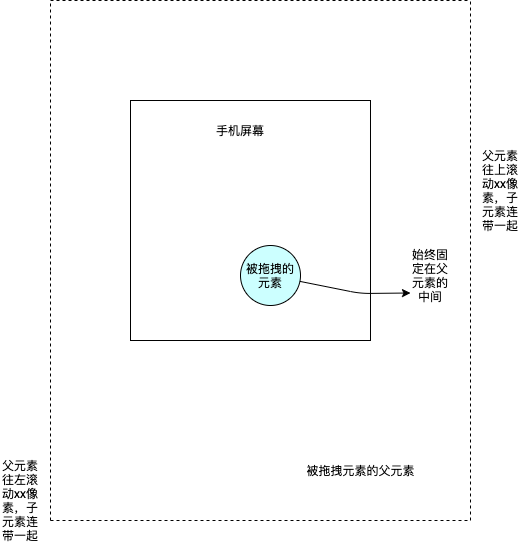

The diagram above was exported from draw.io. Its source (the exported page's mxGraphModel, read from the mxfile embedded in the PNG):
<mxGraphModel dx="1465" dy="949" grid="1" gridSize="10" guides="1" tooltips="1" connect="1" arrows="1" fold="1" page="1" pageScale="1" pageWidth="827" pageHeight="1169" math="0" shadow="0">
  <root>
    <mxCell id="0" />
    <mxCell id="1" parent="0" />
    <mxCell id="I77tkunJ909z8H4PKZ2Y-1" value="" style="whiteSpace=wrap;html=1;aspect=fixed;" vertex="1" parent="1">
      <mxGeometry x="320" y="240" width="240" height="240" as="geometry" />
    </mxCell>
    <mxCell id="I77tkunJ909z8H4PKZ2Y-2" value="手机屏幕" style="text;html=1;strokeColor=none;fillColor=none;align=center;verticalAlign=middle;whiteSpace=wrap;rounded=0;" vertex="1" parent="1">
      <mxGeometry x="390" y="260" width="80" height="20" as="geometry" />
    </mxCell>
    <mxCell id="I77tkunJ909z8H4PKZ2Y-3" value="被拖拽的元素" style="ellipse;whiteSpace=wrap;html=1;aspect=fixed;fillColor=#CCFFFF;" vertex="1" parent="1">
      <mxGeometry x="430" y="385" width="60" height="60" as="geometry" />
    </mxCell>
    <mxCell id="I77tkunJ909z8H4PKZ2Y-4" value="" style="endArrow=none;dashed=1;html=1;" edge="1" parent="1">
      <mxGeometry width="50" height="50" relative="1" as="geometry">
        <mxPoint x="240" y="140" as="sourcePoint" />
        <mxPoint x="660" y="140" as="targetPoint" />
      </mxGeometry>
    </mxCell>
    <mxCell id="I77tkunJ909z8H4PKZ2Y-5" value="" style="endArrow=none;dashed=1;html=1;" edge="1" parent="1">
      <mxGeometry width="50" height="50" relative="1" as="geometry">
        <mxPoint x="660" y="660" as="sourcePoint" />
        <mxPoint x="660" y="140" as="targetPoint" />
      </mxGeometry>
    </mxCell>
    <mxCell id="I77tkunJ909z8H4PKZ2Y-6" value="" style="endArrow=none;dashed=1;html=1;" edge="1" parent="1">
      <mxGeometry width="50" height="50" relative="1" as="geometry">
        <mxPoint x="240" y="660" as="sourcePoint" />
        <mxPoint x="240" y="410" as="targetPoint" />
      </mxGeometry>
    </mxCell>
    <mxCell id="I77tkunJ909z8H4PKZ2Y-7" value="" style="endArrow=none;dashed=1;html=1;" edge="1" parent="1">
      <mxGeometry width="50" height="50" relative="1" as="geometry">
        <mxPoint x="240" y="660" as="sourcePoint" />
        <mxPoint x="660" y="660" as="targetPoint" />
      </mxGeometry>
    </mxCell>
    <mxCell id="I77tkunJ909z8H4PKZ2Y-8" value="被拖拽元素的父元素" style="text;html=1;align=center;verticalAlign=middle;resizable=0;points=[];autosize=1;" vertex="1" parent="1">
      <mxGeometry x="490" y="600" width="120" height="20" as="geometry" />
    </mxCell>
    <mxCell id="I77tkunJ909z8H4PKZ2Y-9" value="" style="text;html=1;strokeColor=none;fillColor=none;align=center;verticalAlign=middle;whiteSpace=wrap;rounded=0;" vertex="1" parent="1">
      <mxGeometry x="450" y="460" width="40" height="20" as="geometry" />
    </mxCell>
    <mxCell id="I77tkunJ909z8H4PKZ2Y-10" value="" style="endArrow=classic;html=1;entryX=0;entryY=0.75;entryDx=0;entryDy=0;" edge="1" parent="1" source="I77tkunJ909z8H4PKZ2Y-3" target="I77tkunJ909z8H4PKZ2Y-11">
      <mxGeometry width="50" height="50" relative="1" as="geometry">
        <mxPoint x="440" y="500" as="sourcePoint" />
        <mxPoint x="600" y="480" as="targetPoint" />
        <Array as="points">
          <mxPoint x="550" y="433" />
        </Array>
      </mxGeometry>
    </mxCell>
    <mxCell id="I77tkunJ909z8H4PKZ2Y-11" value="始终固定在父元素的中间" style="text;html=1;strokeColor=none;fillColor=none;align=center;verticalAlign=middle;whiteSpace=wrap;rounded=0;" vertex="1" parent="1">
      <mxGeometry x="600" y="380" width="40" height="70" as="geometry" />
    </mxCell>
    <mxCell id="I77tkunJ909z8H4PKZ2Y-27" value="" style="endArrow=none;dashed=1;html=1;" edge="1" parent="1">
      <mxGeometry width="50" height="50" relative="1" as="geometry">
        <mxPoint x="240" y="410" as="sourcePoint" />
        <mxPoint x="240" y="140" as="targetPoint" />
        <Array as="points" />
      </mxGeometry>
    </mxCell>
    <mxCell id="I77tkunJ909z8H4PKZ2Y-29" value="父元素往上滚动xx像素，子元素连带一起" style="text;html=1;strokeColor=none;fillColor=none;align=center;verticalAlign=middle;whiteSpace=wrap;rounded=0;" vertex="1" parent="1">
      <mxGeometry x="670" y="320" width="40" height="20" as="geometry" />
    </mxCell>
    <mxCell id="I77tkunJ909z8H4PKZ2Y-31" value="父元素往左滚动xx像素，子元素连带一起" style="text;html=1;strokeColor=none;fillColor=none;align=center;verticalAlign=middle;whiteSpace=wrap;rounded=0;" vertex="1" parent="1">
      <mxGeometry x="190" y="630" width="40" height="20" as="geometry" />
    </mxCell>
  </root>
</mxGraphModel>